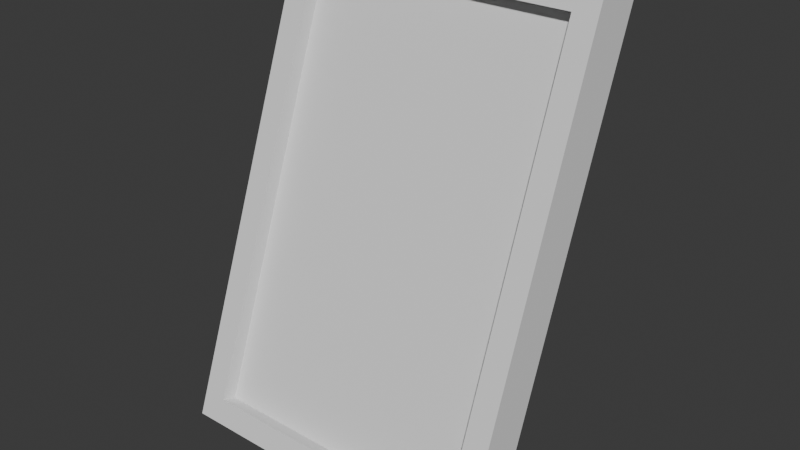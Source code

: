 # Source: RandomStuff.blend  (saved by Blender 4.1.24; exported with 4.5.12 LTS)
import bpy
from mathutils import Matrix  # noqa: F401  (used for matrix-valued properties, if any)

bpy.ops.wm.read_factory_settings(use_empty=True)
scene = bpy.context.scene
scene.name = 'Scene'

# ---- collections
col_collection = bpy.data.collections.new('Collection'); scene.collection.children.link(col_collection)

# ---- world
world_world = bpy.data.worlds.new('World'); scene.world = world_world
world_world.use_nodes = True; world_world.node_tree.nodes.clear()
_N = world_world.node_tree.nodes; _L = world_world.node_tree.links
n0 = _N.new('ShaderNodeOutputWorld'); n0.name = 'World Output'; n0.location = (300, 300)
n1 = _N.new('ShaderNodeBackground'); n1.name = 'Background'; n1.location = (10, 300)
n1.inputs[0].default_value = (0.05088, 0.05088, 0.05088, 1.0)
_L.new(n1.outputs[0], n0.inputs[0])
n0.is_active_output = True
world_world.color = (0.05088, 0.05088, 0.05088)
world_world.use_sun_shadow = False
world_world.sun_shadow_jitter_overblur = 0.0

# ---- meshes
me_cube_001 = bpy.data.meshes.new('Cube.001')
me_cube_001.from_pydata([(-1.0, -0.5304, -1.49e-08), (-0.2, 0.5304, 1.043e-07), (-0.85, -0.761, 0.2436), (-1.0, 0.4957, 2.819), (-0.2, 0.6243, 0.0342), (-0.85, 0.1625, 2.781), (1.0, -0.5304, -1.49e-08), (0.2, 0.5304, 1.043e-07), (0.85, -0.761, 0.2436), (1.0, 0.4957, 2.819), (0.2, 0.6243, 0.0342), (0.85, 0.1625, 2.781), (-1.0, -0.8123, 0.1026), (-1.0, 0.2138, 2.922), (1.0, 0.2138, 2.922), (1.0, -0.8123, 0.1026), (-0.85, -0.667, 0.2094), (-0.85, 0.2564, 2.747), (0.85, 0.2564, 2.747), (0.85, -0.667, 0.2094), (0.2, 1.192e-07, 1.457), (0.2, 0.05321, 1.603), (-0.2, 1.192e-07, 1.457), (-0.2, 0.05321, 1.603)], [], [(0, 12, 13, 3), (3, 13, 14, 9), (9, 14, 15, 6), (6, 15, 12, 0), (21, 9, 6, 20), (23, 3, 9, 21), (8, 11, 18, 19), (2, 5, 13, 12), (5, 11, 14, 13), (11, 8, 15, 14), (8, 2, 12, 15), (18, 17, 16, 19), (5, 2, 16, 17), (2, 8, 19, 16), (11, 5, 17, 18), (1, 22, 23, 4), (10, 4, 23, 21), (20, 7, 10, 21), (22, 1, 7, 20), (4, 10, 7, 1), (0, 22, 20, 6), (3, 23, 22, 0)])
me_cube_001.polygons.foreach_set('material_index', [0, 0, 0, 0, 312, 0, 0, 0, 0, 0, 0, 0, 0, 0, 0, 312, 312, 312, 312, 312, 0, 0])
_uv = me_cube_001.uv_layers.new(name='UVMap')
_uv.uv.foreach_set('vector', [0.3559, 0.2616, 0.3851, 0.2838, 0.1623, 0.5759, 0.1331, 0.5536, 0.1423, 0.6223, 0.1646, 0.5931, 0.3593, 0.7416, 0.337, 0.7708, 0.4057, 0.7616, 0.3765, 0.7393, 0.5993, 0.4472, 0.6285, 0.4695, 0.6193, 0.4009, 0.597, 0.4301, 0.4023, 0.2815, 0.4245, 0.2523, 0.5796, 0.6951, 0.4057, 0.7616, 0.6285, 0.4695, 0.5912, 0.6799, 0.1241, 0.8076, 0.1423, 0.6223, 0.337, 0.7708, 0.1631, 0.8373, 0.5735, 0.4507, 0.373, 0.7136, 0.3633, 0.7061, 0.5638, 0.4433, 0.3886, 0.3096, 0.188, 0.5724, 0.1623, 0.5759, 0.3851, 0.2838, 0.1903, 0.5896, 0.3558, 0.7159, 0.3593, 0.7416, 0.1646, 0.5931, 0.373, 0.7136, 0.5735, 0.4507, 0.5993, 0.4472, 0.3765, 0.7393, 0.5712, 0.4335, 0.4057, 0.3073, 0.4023, 0.2815, 0.597, 0.4301, 0.3633, 0.7061, 0.1978, 0.5799, 0.3983, 0.317, 0.5638, 0.4433, 0.188, 0.5724, 0.3886, 0.3096, 0.3983, 0.317, 0.1978, 0.5799, 0.4057, 0.3073, 0.5712, 0.4335, 0.5638, 0.4433, 0.3983, 0.317, 0.3558, 0.7159, 0.1903, 0.5896, 0.1978, 0.5799, 0.3633, 0.7061, 0.154, 0.1634, 0.1628, 0.3531, 0.1513, 0.3683, 0.1418, 0.164, 0.03903, 0.9999, 8.829e-05, 0.9702, 0.1241, 0.8076, 0.1631, 0.8373, 0.5912, 0.6799, 0.7765, 0.6383, 0.7791, 0.6502, 0.5796, 0.6951, 0.6176, 0.1608, 0.7328, 0.009823, 0.7717, 0.03953, 0.6565, 0.1905, 0.7402, 8.825e-05, 0.7791, 0.0298, 0.7717, 0.03953, 0.7328, 0.009823, 0.4245, 0.2523, 0.6176, 0.1608, 0.6565, 0.1905, 0.6193, 0.4009, 0.1331, 0.5536, 0.1513, 0.3683, 0.1628, 0.3531, 0.3559, 0.2616])
_ca = me_cube_001.color_attributes.new('Attribute', 'BYTE_COLOR', 'CORNER')
_ca.data.foreach_set('color', [0.9734, 0.0, 0.02217, 1.0, 0.9647, 0.0, 0.02732, 1.0, 1.0, 0.0, 0.006512, 1.0, 1.0, 0.0, 0.006512, 1.0, 1.0, 0.0, 0.006512, 1.0, 1.0, 0.0, 0.006512, 1.0, 0.9473, 0.0, 0.04374, 1.0, 0.9734, 0.0, 0.02315, 1.0, 0.9734, 0.0, 0.02315, 1.0, 0.9473, 0.0, 0.04374, 1.0, 1.0, 0.0, 0.006512, 1.0, 1.0, 0.0, 0.006512, 1.0, 1.0, 0.0, 0.006512, 1.0, 1.0, 0.0, 0.006512, 1.0, 0.9647, 0.0, 0.02732, 1.0, 0.9734, 0.0, 0.02217, 1.0, 1.0, 0.0, 0.006512, 1.0, 0.9734, 0.0, 0.02315, 1.0, 1.0, 0.0, 0.006512, 1.0, 1.0, 0.0, 0.006512, 1.0, 1.0, 0.0, 0.006512, 1.0, 1.0, 0.0, 0.006512, 1.0, 0.9734, 0.0, 0.02315, 1.0, 1.0, 0.0, 0.006512, 1.0, 1.0, 0.0, 0.006512, 1.0, 0.9911, 0.0, 0.01161, 1.0, 0.9911, 0.0, 0.01161, 1.0, 1.0, 0.0, 0.006512, 1.0, 1.0, 0.0, 0.007499, 1.0, 1.0, 0.0, 0.006512, 1.0, 1.0, 0.0, 0.006512, 1.0, 0.9647, 0.0, 0.02732, 1.0, 1.0, 0.0, 0.006512, 1.0, 0.9911, 0.0, 0.01161, 1.0, 0.9473, 0.0, 0.04374, 1.0, 1.0, 0.0, 0.006512, 1.0, 0.9911, 0.0, 0.01161, 1.0, 1.0, 0.0, 0.006512, 1.0, 1.0, 0.0, 0.006512, 1.0, 0.9473, 0.0, 0.04374, 1.0, 1.0, 0.0, 0.006512, 1.0, 1.0, 0.0, 0.007499, 1.0, 0.9647, 0.0, 0.02732, 1.0, 1.0, 0.0, 0.006512, 1.0, 0.05951, 1.0, 0.0, 1.0, 0.05951, 1.0, 0.0, 1.0, 0.05951, 1.0, 0.0, 1.0, 0.05951, 1.0, 0.0, 1.0, 1.0, 0.0, 0.006512, 1.0, 1.0, 0.0, 0.007499, 1.0, 1.0, 0.0, 0.007499, 1.0, 1.0, 0.0, 0.006512, 1.0, 1.0, 0.0, 0.007499, 1.0, 1.0, 0.0, 0.006512, 1.0, 1.0, 0.0, 0.006512, 1.0, 1.0, 0.0, 0.007499, 1.0, 0.9911, 0.0, 0.01161, 1.0, 1.0, 0.0, 0.006512, 1.0, 1.0, 0.0, 0.006512, 1.0, 0.9911, 0.0, 0.01161, 1.0, 0.005605, 0.0, 1.0, 1.0, 0.005605, 0.0, 1.0, 1.0, 0.005605, 0.0, 1.0, 1.0, 0.005605, 0.0003035, 1.0, 1.0, 0.005605, 0.0, 1.0, 1.0, 0.005605, 0.0003035, 1.0, 1.0, 0.005605, 0.0, 1.0, 1.0, 0.005605, 0.0, 1.0, 1.0, 0.005605, 0.0, 1.0, 1.0, 0.005605, 0.0, 1.0, 1.0, 0.005605, 0.0, 1.0, 1.0, 0.005605, 0.0, 1.0, 1.0, 0.005605, 0.0, 1.0, 1.0, 0.005605, 0.0, 1.0, 1.0, 0.005605, 0.0, 1.0, 1.0, 0.005605, 0.0, 1.0, 1.0, 0.005605, 0.0003035, 1.0, 1.0, 0.005605, 0.0, 1.0, 1.0, 0.005605, 0.0, 1.0, 1.0, 0.005605, 0.0, 1.0, 1.0, 0.9734, 0.0, 0.02217, 1.0, 1.0, 0.0, 0.006512, 1.0, 1.0, 0.0, 0.006512, 1.0, 1.0, 0.0, 0.006512, 1.0, 1.0, 0.0, 0.006512, 1.0, 1.0, 0.0, 0.006512, 1.0, 1.0, 0.0, 0.006512, 1.0, 0.9734, 0.0, 0.02217, 1.0])
me_cube_001.update()

# ---- objects
ob_cube = bpy.data.objects.new('Cube', me_cube_001)

# ---- transforms, parenting, visibility, modifiers, constraints
ob_cube.location = (-1.49e-08, -0.01271, -1.931)

# ---- collection membership
col_collection.objects.link(ob_cube)

# ---- scene / render settings (as saved in the file)
scene.frame_start = 1; scene.frame_end = 250; scene.frame_set(1)
scene.render.engine = 'BLENDER_EEVEE_NEXT'
scene.cycles.sampling_pattern = 'TABULATED_SOBOL'
scene.eevee.ray_tracing_options.trace_max_roughness = 0.0
bpy.context.view_layer.update()

# ---- added for rendering (the .blend has no active camera and no usable light): camera, sun
cam_auto = bpy.data.cameras.new('AutoCamera')
cam_auto.lens = 50.0
cam_auto.sensor_width = 36.0
cam_auto.clip_end = 1000.0
ob_auto_camera = bpy.data.objects.new('AutoCamera', cam_auto)
scene.collection.objects.link(ob_auto_camera)
ob_auto_camera.location = (3.53529, -4.34904, 2.35839)
ob_auto_camera.rotation_euler = (1.09748, -7.21219e-08, 0.694738)
scene.camera = ob_auto_camera
light_auto_sun = bpy.data.lights.new('AutoSun', 'SUN')
light_auto_sun.energy = 3.0
light_auto_sun.angle = 0.0523599
ob_auto_sun = bpy.data.objects.new('AutoSun', light_auto_sun)
scene.collection.objects.link(ob_auto_sun)
ob_auto_sun.rotation_euler = (0.872665, 0.174533, 0.523599)
bpy.context.view_layer.update()
